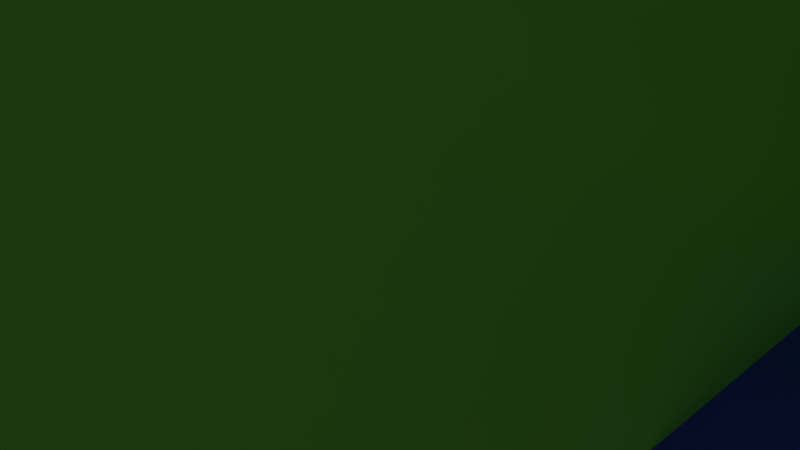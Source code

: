 # Source: meek_phase_2_-_1.blend  (saved by Blender 2.93.20; exported with 4.5.12 LTS)
import bpy
from mathutils import Matrix  # noqa: F401  (used for matrix-valued properties, if any)

bpy.ops.wm.read_factory_settings(use_empty=True)
scene = bpy.context.scene
scene.name = 'Scene'

# ---- collections
col_collection_1 = bpy.data.collections.new('Collection 1'); scene.collection.children.link(col_collection_1)
col_references = bpy.data.collections.new('References'); scene.collection.children.link(col_references)
col_building = bpy.data.collections.new('Building'); scene.collection.children.link(col_building)
col_empties = bpy.data.collections.new('Empties'); scene.collection.children.link(col_empties)
col_windows = bpy.data.collections.new('Windows'); scene.collection.children.link(col_windows)
col_panes = bpy.data.collections.new('Panes'); col_windows.children.link(col_panes)

# ---- materials (node trees are filled in below, after node groups)
mat_second_floor = bpy.data.materials.new('Second Floor')
mat_second_floor.alpha_threshold = 0.0
mat_second_floor.use_transparent_shadow = False
mat_second_floor.diffuse_color = (0.3332, 0.8, 0.034, 1.0)
mat_second_floor.roughness = 0.5
mat_third_floor = bpy.data.materials.new('Third Floor')
mat_third_floor.alpha_threshold = 0.0
mat_third_floor.use_transparent_shadow = False
mat_third_floor.diffuse_color = (0.8, 0.09458, 0.1662, 1.0)
mat_third_floor.roughness = 0.5
mat_main_floor = bpy.data.materials.new('Main Floor')
mat_main_floor.alpha_threshold = 0.0
mat_main_floor.use_transparent_shadow = False
mat_main_floor.diffuse_color = (0.03219, 0.1104, 0.8, 1.0)
mat_main_floor.roughness = 0.5
mat_window = bpy.data.materials.new('Window')
mat_window.alpha_threshold = 0.0
mat_window.use_transparent_shadow = False
mat_window.diffuse_color = (0.0, 0.0, 0.0, 1.0)
mat_window.roughness = 0.5
mat_porch = bpy.data.materials.new('Porch')
mat_porch.alpha_threshold = 0.0
mat_porch.use_transparent_shadow = False
mat_porch.diffuse_color = (0.5382, 0.5382, 0.5382, 1.0)
mat_porch.roughness = 0.5

# ---- material node trees
mat_second_floor.use_nodes = True; mat_second_floor.node_tree.nodes.clear()
_N = mat_second_floor.node_tree.nodes; _L = mat_second_floor.node_tree.links
n0 = _N.new('ShaderNodeBsdfPrincipled'); n0.name = 'Principled BSDF'; n0.location = (10, 300)
n0.distribution = 'GGX'
n0.subsurface_method = 'BURLEY'
n0.inputs[0].default_value = (0.2047, 0.8, 0.05902, 1.0)
n0.inputs[3].default_value = 1.45
n0.inputs[27].default_value = (0.0, 0.0, 0.0, 1.0)
n0.inputs[28].default_value = 1.0
n1 = _N.new('ShaderNodeOutputMaterial'); n1.name = 'Material Output'; n1.location = (300, 300)
_L.new(n0.outputs[0], n1.inputs[0])
n1.is_active_output = True
mat_third_floor.use_nodes = True; mat_third_floor.node_tree.nodes.clear()
_N = mat_third_floor.node_tree.nodes; _L = mat_third_floor.node_tree.links
n0 = _N.new('ShaderNodeBsdfPrincipled'); n0.name = 'Principled BSDF'; n0.location = (10, 300)
n0.distribution = 'GGX'
n0.subsurface_method = 'BURLEY'
n0.inputs[0].default_value = (0.8, 0.1858, 0.1311, 1.0)
n0.inputs[3].default_value = 1.45
n0.inputs[27].default_value = (0.0, 0.0, 0.0, 1.0)
n0.inputs[28].default_value = 1.0
n1 = _N.new('ShaderNodeOutputMaterial'); n1.name = 'Material Output'; n1.location = (300, 300)
_L.new(n0.outputs[0], n1.inputs[0])
n1.is_active_output = True
mat_main_floor.use_nodes = True; mat_main_floor.node_tree.nodes.clear()
_N = mat_main_floor.node_tree.nodes; _L = mat_main_floor.node_tree.links
n0 = _N.new('ShaderNodeBsdfPrincipled'); n0.name = 'Principled BSDF'; n0.location = (10, 300)
n0.distribution = 'GGX'
n0.subsurface_method = 'BURLEY'
n0.inputs[0].default_value = (0.0535, 0.06891, 0.8, 1.0)
n0.inputs[3].default_value = 1.45
n0.inputs[27].default_value = (0.0, 0.0, 0.0, 1.0)
n0.inputs[28].default_value = 1.0
n1 = _N.new('ShaderNodeOutputMaterial'); n1.name = 'Material Output'; n1.location = (300, 300)
_L.new(n0.outputs[0], n1.inputs[0])
n1.is_active_output = True
mat_window.use_nodes = True; mat_window.node_tree.nodes.clear()
_N = mat_window.node_tree.nodes; _L = mat_window.node_tree.links
n0 = _N.new('ShaderNodeBsdfPrincipled'); n0.name = 'Principled BSDF'; n0.location = (10, 300)
n0.distribution = 'GGX'
n0.subsurface_method = 'BURLEY'
n0.inputs[0].default_value = (0.006246, 0.006246, 0.006246, 1.0)
n0.inputs[3].default_value = 1.45
n0.inputs[27].default_value = (0.0, 0.0, 0.0, 1.0)
n0.inputs[28].default_value = 1.0
n1 = _N.new('ShaderNodeOutputMaterial'); n1.name = 'Material Output'; n1.location = (300, 300)
_L.new(n0.outputs[0], n1.inputs[0])
n1.is_active_output = True
mat_porch.use_nodes = True; mat_porch.node_tree.nodes.clear()
_N = mat_porch.node_tree.nodes; _L = mat_porch.node_tree.links
n0 = _N.new('ShaderNodeBsdfPrincipled'); n0.name = 'Principled BSDF'; n0.location = (10, 300)
n0.distribution = 'GGX'
n0.subsurface_method = 'BURLEY'
n0.inputs[0].default_value = (0.4865, 0.4865, 0.4865, 1.0)
n0.inputs[3].default_value = 1.45
n0.inputs[27].default_value = (0.0, 0.0, 0.0, 1.0)
n0.inputs[28].default_value = 1.0
n1 = _N.new('ShaderNodeOutputMaterial'); n1.name = 'Material Output'; n1.location = (300, 300)
_L.new(n0.outputs[0], n1.inputs[0])
n1.is_active_output = True

# ---- world
world_world = bpy.data.worlds.new('World'); scene.world = world_world
world_world.color = (0.05088, 0.05088, 0.05088)
world_world.use_sun_shadow = False
world_world.sun_shadow_jitter_overblur = 0.0
world_world.cycles.sampling_method = 'MANUAL'

# ---- cameras
cam_camera = bpy.data.cameras.new('Camera')
cam_camera.clip_end = 100.0
cam_camera.lens = 35.0
cam_camera.sensor_width = 32.0
cam_camera.sensor_height = 18.0
cam_camera.ortho_scale = 7.314
cam_camera.dof.focus_distance = 0.0
cam_camera.dof.aperture_fstop = 128.0

# ---- lights
light_lamp = bpy.data.lights.new('Lamp', 'POINT')
light_lamp.transmission_factor = 0.0
light_lamp.cutoff_distance = 30.0
light_lamp.energy = 100.0
light_lamp.shadow_buffer_clip_start = 1.001
light_lamp.shadow_soft_size = 0.1
light_lamp.shadow_maximum_resolution = 0.006
light_lamp.use_absolute_resolution = True

# ---- meshes
me_plane = bpy.data.meshes.new('Plane')
me_plane.from_pydata([(-1.0, -1.0, 0.0), (1.0, -1.0, 0.0), (-1.0, 1.0, 0.0), (1.0, 1.0, 0.0), (-0.7709, 0.7709, -0.3565), (-0.7709, -0.7709, -0.3565), (0.7709, -0.7709, -0.3565), (0.7709, 0.7709, -0.3565), (-0.7709, 0.7709, -0.4481), (-0.7709, -0.7709, -0.4481), (0.7709, -0.7709, -0.4481), (0.7709, 0.7709, -0.4481), (-0.654, 0.654, -0.7027), (-0.654, -0.654, -0.7027), (0.654, -0.654, -0.7027), (0.654, 0.654, -0.7027), (-0.654, 0.654, -1.008), (-0.654, -0.654, -1.008), (0.654, -0.654, -1.008), (0.654, 0.654, -1.008), (0.7709, 0.7709, -0.4481), (0.7709, -0.7709, -0.4481), (-0.7709, -0.7709, -0.4481), (-0.7709, 0.7709, -0.4481), (0.9945, 0.9945, -0.03178), (0.8586, 0.8586, -0.2776), (0.9764, 0.9764, -0.0954), (0.9442, 0.9442, -0.1645), (0.9028, 0.9028, -0.2285), (0.8586, -0.8586, -0.2776), (0.9945, -0.9945, -0.03178), (0.9028, -0.9028, -0.2285), (0.9442, -0.9442, -0.1645), (0.9764, -0.9764, -0.0954), (-0.9945, -0.9945, -0.03178), (-0.8586, -0.8586, -0.2776), (-0.9764, -0.9764, -0.0954), (-0.9442, -0.9442, -0.1645), (-0.9028, -0.9028, -0.2285), (-0.8586, 0.8586, -0.2776), (-0.9945, 0.9945, -0.03178), (-0.9028, 0.9028, -0.2285), (-0.9442, 0.9442, -0.1645), (-0.9764, 0.9764, -0.0954)], [], [(0, 1, 3, 2), (6, 10, 11, 7), (0, 34, 30, 1), (2, 40, 34, 0), (1, 30, 24, 3), (39, 4, 5, 35), (11, 15, 12, 8), (4, 8, 9, 5), (7, 11, 8, 4), (5, 9, 10, 6), (13, 17, 18, 14), (9, 13, 14, 10), (10, 14, 15, 11), (8, 12, 13, 9), (17, 16, 19, 18), (14, 18, 19, 15), (12, 16, 17, 13), (15, 19, 16, 12), (35, 5, 6, 29), (29, 6, 7, 25), (8, 11, 20, 23), (3, 24, 40, 2), (35, 29, 31, 38), (38, 31, 32, 37), (37, 32, 33, 36), (36, 33, 30, 34), (25, 39, 41, 28), (28, 41, 42, 27), (27, 42, 43, 26), (26, 43, 40, 24), (39, 35, 38, 41), (41, 38, 37, 42), (42, 37, 36, 43), (43, 36, 34, 40), (29, 25, 28, 31), (31, 28, 27, 32), (32, 27, 26, 33), (33, 26, 24, 30), (25, 7, 4, 39), (9, 10, 21, 22), (10, 11, 20, 21), (8, 9, 22, 23)])
me_plane.use_remesh_preserve_volume = False
me_plane.use_remesh_preserve_attributes = False
me_plane.use_mirror_vertex_groups = False
me_plane.update()
me_plane_003 = bpy.data.meshes.new('Plane.003')
me_plane_003.from_pydata([(-1.588, -1.0, 0.0), (1.0, -1.0, 0.0), (-1.588, 1.0, 0.0), (1.0, 1.0, 0.0), (1.0, -1.0, -2.588), (-1.588, -1.0, -2.588), (1.0, 1.0, -2.588), (-1.588, 1.0, -2.588)], [], [(0, 1, 3, 2), (1, 4, 6, 3), (5, 7, 6, 4), (0, 2, 7, 5)])
me_plane_003.use_remesh_preserve_volume = False
me_plane_003.use_remesh_preserve_attributes = False
me_plane_003.use_mirror_vertex_groups = False
me_plane_003.update()
me_third_floor = bpy.data.meshes.new('Third Floor')
me_third_floor.from_pydata([(-3.279, -6.805, -4.371e-08), (-3.279, -4.855, 6.78), (-3.279, -6.805, 6.78), (-3.279, 0.06642, 10.97), (-3.279, 5.351, 7.715), (-3.279, 6.251, 7.715), (-3.279, 6.251, 3.115), (-3.279, 8.083, -2.155), (-4.328, 0.9597, -2.155), (-4.328, -6.805, 4.191), (-3.279, -6.805, 4.191), (-4.328, -4.855, 4.191), (-3.279, -4.855, 4.191), (-4.328, -4.855, 6.78), (-4.328, -6.805, 6.78), (-4.328, 5.351, 10.97), (-3.279, 5.351, 10.97), (-4.328, 5.351, 7.715), (-4.328, 6.251, 7.715), (-4.328, 6.251, 3.115), (-4.328, 5.228, 3.115), (-3.279, 5.228, 3.115), (-4.328, 5.228, -2.155), (-3.279, 0.9597, -2.155), (-4.328, -4.354, -3.119e-07), (-4.328, 0.06642, 10.97), (-3.279, 5.228, -2.155), (-3.279, -6.805, 3.481), (-3.279, -6.805, 0.8016), (-3.279, -0.8268, 10.97), (-3.279, -2.98, 10.97), (-3.279, -6.805, 10.97), (-4.328, -0.8268, 10.97), (-4.328, -2.98, 10.97), (-3.279, -4.011, 10.97), (-4.328, -4.011, 10.97), (-4.328, -6.805, 10.97), (-3.279, -6.805, 2.09), (-4.328, 0.9441, -3.119e-07), (-3.279, -4.354, -4.371e-08), (-3.279, 0.9441, -4.371e-08), (-4.924, -6.805, 0.8016), (-4.328, 0.9441, -0.3406), (-3.279, 0.9441, -0.3406), (-4.328, 0.9441, -2.155), (-3.279, 0.9441, -2.155), (-4.328, -6.805, 0.8016), (-3.279, -6.805, 8.873), (-4.328, -6.805, 8.873), (-4.328, -6.805, 3.481), (-4.328, -6.805, 2.09), (-4.328, -6.805, -0.3441), (-4.328, -6.805, 4.52), (-4.328, -6.805, -3.119e-07), (-5.577, -6.805, 2.09), (-4.872, -6.805, 3.481), (-4.328, -6.805, 10.97), (-4.328, -6.805, 10.26), (-4.328, -6.805, 6.438), (-4.328, -6.805, 11.3), (-4.328, -6.805, 6.782), (-5.577, -6.805, 8.873), (-4.872, -6.805, 10.26), (-4.924, -6.805, 7.584), (-4.328, -6.805, 7.584), (-3.279, -6.805, 7.584), (-3.279, -6.805, 10.26)], [(7, 23)], [(40, 38, 42, 43), (10, 9, 49, 27), (10, 12, 11, 9), (12, 1, 13, 11), (1, 2, 14, 13), (66, 31, 36, 57), (16, 15, 25, 3), (16, 4, 17, 15), (4, 5, 18, 17), (5, 6, 19, 18), (6, 21, 20, 19), (21, 26, 22, 20), (26, 23, 8, 22), (0, 53, 24, 39), (37, 50, 46, 28), (0, 28, 46, 53), (34, 35, 36, 31), (34, 30, 33, 35), (32, 33, 30, 29), (3, 25, 32, 29), (27, 49, 50, 37), (43, 42, 44, 45), (39, 24, 38, 40), (54, 41, 46, 50), (52, 55, 49, 9), (53, 46, 41, 51), (65, 47, 48, 64), (55, 54, 50, 49), (61, 63, 64, 48), (62, 61, 48, 57), (59, 62, 57, 56), (60, 64, 63, 58), (2, 65, 64, 14), (47, 66, 57, 48)])
me_third_floor.polygons.foreach_set('material_index', [1, 1, 1, 1, 1, 1, 1, 1, 1, 1, 1, 1, 1, 1, 1, 1, 1, 1, 1, 1, 1, 1, 1, 1, 1, 1, 1, 1, 1, 1, 1, 1, 1, 1])
me_third_floor.materials.append(mat_second_floor)
me_third_floor.materials.append(mat_third_floor)
me_third_floor.materials.append(mat_main_floor)
me_third_floor.materials.append(mat_window)
me_third_floor.materials.append(mat_porch)
me_third_floor.use_remesh_preserve_volume = False
me_third_floor.use_remesh_preserve_attributes = False
me_third_floor.use_mirror_vertex_groups = False
me_third_floor.update()
me_main_floor = bpy.data.meshes.new('Main Floor')
me_main_floor.from_pydata([(-0.09222, -4.354, 4.191), (-0.09222, 6.251, 7.529), (-0.09222, 8.083, -0.002293), (3.094, -6.805, -4.371e-08), (-0.09222, 0.9441, -4.371e-08), (-0.09222, -6.805, 0.8016), (3.094, -6.805, 0.8016), (-0.09222, -7.446, 1.42), (3.094, -7.446, 1.42), (-0.09222, -7.446, 2.794), (3.094, -7.446, 2.794), (-0.09222, -6.805, 3.481), (3.094, -6.805, 3.481), (3.094, -6.805, 4.191), (3.094, -4.354, 4.191), (-0.09222, -4.354, 6.78), (-0.09222, -4.011, 6.78), (3.094, -4.011, 6.78), (-0.09222, -4.011, 10.97), (3.094, -4.011, 10.97), (-0.09222, -2.98, 10.97), (3.094, -2.98, 10.97), (-0.09222, -2.361, 11.52), (3.094, -2.361, 11.52), (-0.09222, -1.399, 11.52), (3.094, -1.399, 11.52), (-0.09222, -0.8268, 10.97), (3.094, -0.8268, 10.97), (-0.09222, 0.06642, 10.97), (3.094, 0.06642, 10.97), (-0.09222, 0.06642, 14.93), (3.094, 0.06642, 14.93), (3.094, 5.351, 11.89), (-0.09222, 5.861, 11.89), (3.094, 5.861, 11.89), (-0.09222, 5.861, 8.772), (3.094, 5.861, 8.772), (-0.09222, 6.251, 8.772), (-0.09222, 6.251, 3.115), (3.094, 6.251, 3.115), (-0.09222, 8.06, 3.115), (3.094, 8.06, 3.115), (-0.09222, 8.976, 2.174), (3.094, 8.976, 2.174), (-0.09222, 8.976, 0.8223), (3.094, 8.083, -0.002293), (-0.09222, 8.083, -2.155), (3.094, 0.9597, -2.155), (0.5451, -6.805, -4.371e-08), (0.5451, 0.9441, -4.371e-08), (0.5451, -6.805, 0.8016), (0.5451, -7.446, 1.42), (0.5451, -7.446, 2.794), (0.5451, -6.805, 3.481), (0.5451, -6.805, 4.191), (0.5451, -4.354, 4.191), (0.5451, -4.354, 6.78), (0.5451, -4.011, 6.78), (0.5451, -4.011, 10.97), (0.5451, -2.98, 10.97), (0.5451, -2.361, 11.52), (0.5451, -1.399, 11.52), (0.5451, -0.8268, 10.97), (0.5451, 0.06642, 10.97), (0.5451, 0.06642, 14.93), (0.5451, 5.351, 11.89), (0.5451, 5.861, 11.89), (0.5451, 5.861, 8.772), (0.5451, 6.251, 8.772), (0.5451, 6.251, 3.115), (0.5451, 8.06, 3.115), (0.5451, 8.976, 2.174), (0.5451, 8.976, 0.8223), (0.5451, 8.083, -0.002293), (0.5451, 8.083, -2.155), (2.457, -6.805, -4.371e-08), (2.457, 0.9441, -4.371e-08), (2.457, -6.805, 0.8016), (2.457, -7.446, 1.42), (2.457, -7.446, 2.794), (2.457, -6.805, 3.481), (2.457, -6.805, 4.191), (2.457, -4.354, 4.191), (2.457, -4.354, 6.78), (2.457, -4.011, 6.78), (2.457, -4.011, 10.97), (2.457, -2.98, 10.97), (2.457, -2.361, 11.52), (2.457, -1.399, 11.52), (2.457, -0.8268, 10.97), (2.457, 0.06642, 10.97), (2.457, 0.06642, 14.93), (2.457, 5.351, 14.93), (2.457, 5.351, 11.89), (2.457, 5.861, 11.89), (2.457, 5.861, 8.772), (2.457, 6.251, 3.115), (2.457, 8.06, 3.115), (2.457, 8.976, 2.174), (2.457, 8.976, 0.8223), (2.457, 8.083, -0.002293), (2.457, 0.9597, -2.155), (3.094, -2.825, 11.1), (-0.09222, -2.825, 11.1), (0.5451, -2.825, 11.1), (2.457, -2.825, 11.1), (-0.09222, -2.524, 11.37), (3.094, -2.524, 11.37), (0.5451, -2.524, 11.37), (2.457, -2.524, 11.37), (3.094, -2.121, 11.52), (-0.09222, -2.121, 11.52), (0.5451, -2.121, 11.52), (2.457, -2.121, 11.52), (-0.09222, -1.688, 11.52), (3.094, -1.688, 11.52), (0.5451, -1.688, 11.52), (2.457, -1.688, 11.52), (3.094, -1.256, 11.38), (-0.09222, -1.256, 11.38), (0.5451, -1.256, 11.38), (2.457, -1.256, 11.38), (-0.09222, -0.9557, 11.09), (3.094, -0.9557, 11.09), (0.5451, -0.9557, 11.09), (2.457, -0.9557, 11.09), (0.5451, 6.251, 7.529), (2.457, 6.251, 8.772), (3.094, 6.251, 7.529), (2.457, 6.251, 7.529), (3.094, 6.251, 8.772), (-0.09222, 5.228, -2.155), (-0.09222, 0.9597, -2.155), (-0.09222, -6.805, -4.371e-08), (0.5451, 5.228, -2.155), (0.5451, 0.9597, -2.155), (2.457, 5.228, -2.155), (3.094, 5.228, -2.155), (3.094, 8.083, -2.155), (2.457, 8.083, -2.155), (-0.09222, 5.351, 11.89), (-0.09222, -6.805, 4.191), (3.094, -6.805, 6.78), (3.094, -4.354, 6.78), (3.094, -6.805, 10.97), (3.094, -4.354, 10.97), (3.094, -7.446, 2.09), (-0.09222, -7.446, 2.09), (0.5451, -7.446, 2.09), (2.457, -7.446, 2.09), (-0.09222, -6.805, 2.09), (3.094, -4.354, -4.371e-08), (0.5451, -4.354, -4.371e-08), (2.457, -4.354, -4.371e-08), (-0.09222, -4.354, -4.371e-08), (3.094, 0.9441, -4.371e-08), (3.094, 0.9597, -5.252), (2.457, 0.9597, -5.252), (-0.09222, 0.9597, -5.252), (0.5451, 0.9597, -5.252), (3.094, 3.956, -5.252), (2.457, 3.956, -5.252), (-0.09222, 3.956, -5.252), (0.5451, 3.956, -5.252), (3.094, 5.452, -5.252), (2.457, 5.452, -5.252), (-0.09222, 5.452, -5.252), (0.5451, 5.452, -5.252), (3.094, 7.993, -5.252), (2.457, 7.993, -5.252), (-0.09222, 7.993, -5.252), (0.5451, 7.993, -5.252), (3.094, 9.431, -4.881), (2.457, 9.431, -4.881), (-0.09222, 9.431, -4.881), (0.5451, 9.431, -4.881), (3.094, 10.55, -3.992), (2.457, 10.55, -3.992), (-0.09222, 10.55, -3.992), (0.5451, 10.55, -3.992), (3.094, 11.21, -2.159), (2.457, 11.21, -2.159), (-0.09222, 11.21, -2.159), (0.5451, 11.21, -2.159), (3.094, 11.21, 0.8073), (2.457, 11.21, 0.8073), (-0.09222, 11.21, 0.8073), (0.5451, 11.21, 0.8073), (3.094, 8.976, 0.8419), (-0.09222, 9.295, 1.239), (-0.09222, 0.5165, -1.971), (-0.09222, 0.5165, -5.585), (-0.09222, 3.955, -5.585), (-0.09222, 5.463, -5.585), (-0.09222, 8.093, -5.585), (-0.09222, 9.671, -5.191), (-0.09222, 10.96, -4.238), (-0.09222, 11.66, -1.976), (-0.09222, 11.66, 1.221), (-0.2405, 9.319, 1.291), (-0.2405, 0.4397, -1.956), (-0.2405, 0.4397, -5.611), (-0.2405, 3.918, -5.611), (-0.2405, 5.443, -5.611), (-0.2405, 8.104, -5.611), (-0.2405, 9.7, -5.212), (-0.2405, 11.01, -4.248), (-0.2405, 11.71, -1.96), (-0.2405, 11.71, 1.274), (-0.3664, 9.319, 1.291), (-0.3664, 0.4397, -1.956), (-0.3664, 0.4397, -5.611), (-0.3664, 3.918, -5.611), (-0.3664, 5.443, -5.611), (-0.3664, 8.104, -5.611), (-0.3664, 9.7, -5.212), (-0.3664, 11.01, -4.248), (-0.3664, 11.71, -1.96), (-0.3664, 11.71, 1.274), (-0.09222, 8.06, 9.01), (3.094, 8.06, 9.01), (0.5451, 8.06, 9.01), (2.457, 8.06, 9.01), (-0.09222, 7.332, 9.01), (3.094, 7.332, 9.01), (0.5451, 7.332, 9.01), (2.457, 7.332, 9.01), (-0.09222, 7.332, 11.28), (3.094, 7.332, 11.28), (0.5451, 7.332, 11.28), (2.457, 7.332, 11.28), (-0.09222, 7.332, 12.61), (3.094, 7.332, 12.61), (0.5451, 7.332, 12.61), (2.457, 7.332, 12.61), (-0.09222, 7.332, 14.91), (3.094, 7.332, 14.91), (0.5451, 7.332, 14.91), (2.457, 7.332, 14.91), (-0.09222, 5.351, 14.93), (3.094, 5.351, 14.93), (0.5451, 5.351, 14.93)], [], [(3, 75, 153, 151), (75, 48, 152, 153), (135, 49, 4, 132), (48, 50, 5, 133), (50, 51, 7, 5), (148, 52, 9, 147), (52, 53, 11, 9), (53, 54, 141, 11), (54, 55, 0, 141), (55, 56, 15, 0), (56, 57, 16, 15), (57, 58, 18, 16), (58, 59, 20, 18), (108, 60, 22, 106), (116, 61, 24, 114), (124, 62, 26, 122), (62, 63, 28, 26), (63, 64, 30, 28), (64, 241, 239, 30), (241, 65, 140, 239), (65, 66, 33, 140), (66, 67, 35, 33), (67, 68, 37, 35), (69, 38, 1, 126), (69, 70, 40, 38), (70, 71, 42, 40), (71, 72, 44, 42), (72, 73, 2, 44), (73, 74, 46, 2), (46, 74, 134, 131), (100, 139, 74, 73), (99, 100, 73, 72), (98, 99, 72, 71), (97, 98, 71, 70), (96, 97, 70, 69), (96, 69, 126, 129), (95, 127, 68, 67), (94, 95, 67, 66), (93, 94, 66, 65), (92, 93, 65, 241), (91, 92, 241, 64), (90, 91, 64, 63), (89, 90, 63, 62), (125, 89, 62, 124), (117, 88, 61, 116), (109, 87, 60, 108), (85, 86, 59, 58), (84, 85, 58, 57), (83, 84, 57, 56), (82, 83, 56, 55), (81, 82, 55, 54), (80, 81, 54, 53), (79, 80, 53, 52), (149, 79, 52, 148), (77, 78, 51, 50), (75, 77, 50, 48), (101, 76, 49, 135), (47, 155, 76, 101), (3, 6, 77, 75), (6, 8, 78, 77), (146, 10, 79, 149), (10, 12, 80, 79), (12, 13, 81, 80), (13, 14, 82, 81), (14, 143, 83, 82), (143, 17, 84, 83), (17, 19, 85, 84), (19, 21, 86, 85), (107, 23, 87, 109), (115, 25, 88, 117), (123, 27, 89, 125), (27, 29, 90, 89), (29, 31, 91, 90), (31, 240, 92, 91), (240, 32, 93, 92), (32, 34, 94, 93), (34, 36, 95, 94), (36, 130, 127, 95), (39, 96, 129, 128), (39, 41, 97, 96), (41, 43, 98, 97), (43, 188, 99, 98), (188, 45, 100, 99), (45, 138, 139, 100), (21, 102, 105, 86), (86, 105, 104, 59), (59, 104, 103, 20), (102, 107, 109, 105), (105, 109, 108, 104), (104, 108, 106, 103), (23, 110, 113, 87), (87, 113, 112, 60), (60, 112, 111, 22), (110, 115, 117, 113), (113, 117, 116, 112), (112, 116, 114, 111), (25, 118, 121, 88), (88, 121, 120, 61), (61, 120, 119, 24), (118, 123, 125, 121), (121, 125, 124, 120), (120, 124, 122, 119), (129, 126, 68, 127), (128, 129, 127, 130), (1, 37, 68, 126), (131, 134, 135, 132), (135, 134, 136, 101), (134, 74, 139, 136), (137, 136, 139, 138), (47, 101, 136, 137), (150, 147, 9, 11), (106, 22, 111, 114, 24, 119, 122, 26, 20, 103), (14, 13, 142, 143), (17, 143, 145, 19), (143, 142, 144, 145), (5, 7, 147, 150), (8, 146, 149, 78), (78, 149, 148, 51), (51, 148, 147, 7), (48, 133, 154, 152), (153, 152, 49, 76), (151, 153, 76, 155), (152, 154, 4, 49), (132, 135, 159, 158), (135, 101, 157, 159), (101, 47, 156, 157), (158, 159, 163, 162), (159, 157, 161, 163), (157, 156, 160, 161), (162, 163, 167, 166), (163, 161, 165, 167), (161, 160, 164, 165), (166, 167, 171, 170), (167, 165, 169, 171), (165, 164, 168, 169), (170, 171, 175, 174), (171, 169, 173, 175), (169, 168, 172, 173), (174, 175, 179, 178), (175, 173, 177, 179), (173, 172, 176, 177), (178, 179, 183, 182), (179, 177, 181, 183), (177, 176, 180, 181), (182, 183, 187, 186), (183, 181, 185, 187), (181, 180, 184, 185), (186, 187, 72, 44), (187, 185, 99, 72), (185, 184, 188, 99), (132, 158, 191, 190), (158, 162, 192, 191), (162, 166, 193, 192), (166, 170, 194, 193), (170, 174, 195, 194), (174, 178, 196, 195), (178, 182, 197, 196), (182, 186, 198, 197), (186, 44, 189, 198), (191, 192, 202, 201), (198, 189, 199, 208), (195, 196, 206, 205), (192, 193, 203, 202), (196, 197, 207, 206), (193, 194, 204, 203), (190, 191, 201, 200), (197, 198, 208, 207), (194, 195, 205, 204), (206, 207, 217, 216), (203, 204, 214, 213), (200, 201, 211, 210), (207, 208, 218, 217), (204, 205, 215, 214), (201, 202, 212, 211), (208, 199, 209, 218), (205, 206, 216, 215), (202, 203, 213, 212), (70, 97, 222, 221), (70, 40, 219, 221), (41, 97, 222, 220), (221, 222, 226, 225), (221, 219, 223, 225), (220, 222, 226, 224), (225, 226, 230, 229), (225, 223, 227, 229), (224, 226, 230, 228), (229, 230, 234, 233), (229, 227, 231, 233), (228, 230, 234, 232), (233, 234, 238, 237), (233, 231, 235, 237), (232, 234, 238, 236), (237, 238, 92, 241), (237, 235, 239, 241), (236, 238, 92, 240)])
me_main_floor.polygons.foreach_set('material_index', [2, 2, 2, 2, 2, 2, 2, 2, 2, 2, 2, 2, 2, 2, 2, 2, 2, 2, 2, 2, 2, 2, 2, 2, 2, 2, 2, 2, 2, 2, 2, 2, 2, 2, 2, 2, 2, 2, 2, 2, 2, 2, 2, 2, 2, 2, 2, 2, 2, 2, 2, 2, 2, 2, 2, 2, 2, 2, 2, 2, 2, 2, 2, 2, 2, 2, 2, 2, 2, 2, 2, 2, 2, 2, 2, 2, 2, 2, 2, 2, 2, 2, 2, 2, 2, 2, 2, 2, 3, 2, 2, 2, 2, 2, 3, 2, 2, 2, 2, 2, 3, 2, 2, 2, 2, 2, 2, 2, 2, 2, 2, 2, 4, 4, 4, 2, 2, 2, 2, 2, 2, 2, 2, 2, 2, 2, 2, 2, 2, 2, 2, 2, 2, 2, 2, 2, 2, 2, 2, 2, 2, 2, 2, 2, 2, 2, 2, 2, 2, 2, 2, 2, 2, 2, 2, 2, 2, 2, 2, 2, 2, 2, 2, 2, 2, 2, 2, 2, 2, 2, 2, 2, 2, 2, 2, 2, 2, 2, 2, 2, 2, 2, 2, 2, 2, 2, 2, 2, 2, 2, 2, 2, 2, 2, 2])
me_main_floor.materials.append(mat_second_floor)
me_main_floor.materials.append(mat_third_floor)
me_main_floor.materials.append(mat_main_floor)
me_main_floor.materials.append(mat_window)
me_main_floor.materials.append(mat_porch)
me_main_floor.use_remesh_preserve_volume = False
me_main_floor.use_remesh_preserve_attributes = False
me_main_floor.use_mirror_vertex_groups = False
me_main_floor.update()
me_second_floor = bpy.data.meshes.new('Second Floor')
me_second_floor.from_pydata([(-3.279, -6.805, -4.371e-08), (-0.09222, -4.855, 4.191), (-3.279, -4.855, 6.78), (-3.279, -6.805, 6.78), (-0.09222, -6.805, 10.97), (-3.279, 0.06642, 10.97), (-3.279, 0.06642, 14.93), (-3.279, 5.351, 7.715), (-0.09222, 5.351, 7.715), (-3.279, 6.251, 7.715), (-0.09222, 6.251, 7.715), (-3.279, 6.251, 3.115), (-3.279, 8.06, 3.115), (-3.279, 8.976, 2.174), (-3.279, 8.976, 0.8223), (-3.279, 8.083, -0.002293), (-0.09222, 8.083, -0.002293), (-3.279, 8.083, -2.155), (-3.279, -6.805, 4.191), (-3.279, -4.855, 4.191), (-3.279, 5.351, 10.97), (-3.279, 0.9597, -2.155), (-0.09222, 0.9441, -4.371e-08), (-0.09222, -6.805, 0.8016), (-0.09222, -6.805, 3.481), (-0.09222, -4.855, 6.78), (-0.09222, -4.011, 10.97), (-0.09222, -2.98, 10.97), (-0.09222, -0.8268, 10.97), (-0.09222, 0.06642, 10.97), (-0.09222, 0.06642, 14.93), (-0.09222, 6.251, 3.115), (-0.09222, 8.06, 3.115), (-0.09222, 8.976, 2.174), (-0.09222, 8.976, 0.8223), (-0.09222, 8.083, -2.155), (-0.09222, 5.351, 10.97), (-3.279, 5.228, -2.155), (-0.09222, 5.228, -2.155), (-0.09222, 0.9597, -2.155), (-0.09222, -6.805, -4.371e-08), (-3.279, -6.805, 3.481), (-3.279, -6.805, 0.8016), (-3.279, 5.351, 11.89), (-0.09222, 5.351, 11.89), (-3.279, 5.351, 14.93), (-0.09222, 5.351, 14.93), (-0.09222, -6.805, 4.191), (-0.09222, -6.805, 6.78), (-3.279, -0.8268, 10.97), (-3.279, -2.98, 10.97), (-3.279, -6.805, 10.97), (-3.279, -4.011, 10.97), (-3.279, -6.805, 2.09), (-0.09222, -6.805, 2.09), (-3.279, -4.354, -4.371e-08), (-0.09222, -4.354, -4.371e-08), (-3.279, 0.9441, -4.371e-08)], [], [(47, 18, 41, 24), (47, 1, 19, 18), (1, 25, 2, 19), (25, 48, 3, 2), (48, 4, 51, 3), (29, 5, 49, 28), (30, 46, 45, 6), (8, 7, 20, 36), (8, 10, 9, 7), (10, 31, 11, 9), (31, 32, 12, 11), (32, 33, 13, 12), (33, 34, 14, 13), (34, 16, 15, 14), (16, 35, 17, 15), (39, 21, 37, 38), (39, 22, 57, 21), (40, 0, 55, 56), (36, 20, 43, 44), (38, 37, 17, 35), (54, 53, 42, 23), (23, 42, 0, 40), (30, 6, 5, 29), (44, 43, 45, 46), (1, 47, 48, 25), (27, 50, 52, 26), (26, 52, 51, 4), (49, 50, 27, 28), (24, 41, 53, 54), (56, 55, 57, 22)])
me_second_floor.materials.append(mat_second_floor)
me_second_floor.materials.append(mat_third_floor)
me_second_floor.materials.append(mat_main_floor)
me_second_floor.materials.append(mat_window)
me_second_floor.materials.append(mat_porch)
me_second_floor.use_remesh_preserve_volume = False
me_second_floor.use_remesh_preserve_attributes = False
me_second_floor.use_mirror_vertex_groups = False
me_second_floor.update()
me_third_floor_001 = bpy.data.meshes.new('Third Floor.001')
me_third_floor_001.from_pydata([(-4.328, -6.805, 4.191), (-4.328, -4.354, 4.191), (-4.328, -6.805, 3.481), (-4.328, -7.261, -0.3441), (-4.328, -7.261, 4.52), (-4.328, -4.354, -0.3441), (-4.328, -7.261, -3.119e-07), (-4.328, 0.9441, 4.191), (-4.328, -7.261, 4.191), (-4.328, -4.354, 4.52), (-5.577, -7.261, 2.09), (-4.328, -6.805, -0.3441), (-4.328, -6.805, 4.52), (-4.328, -6.805, -3.119e-07), (-5.577, -6.805, 2.09), (-4.328, 0.9441, -3.119e-07), (-4.417, -6.805, -0.3898), (-4.328, 0.9441, 4.52), (-4.872, -6.805, 3.481), (-4.924, -6.805, 0.8016), (-4.328, 0.9441, -0.3441), (-5.577, 0.9441, 2.09), (-4.417, -7.262, -0.3898), (-5.689, -7.261, 2.09), (-4.417, -4.354, -0.3898), (-4.228, -7.261, -3.076e-07), (-4.417, 0.9439, -0.3898), (-4.417, -6.805, 4.566), (-4.417, -4.354, 4.566), (-4.417, -7.262, 4.566), (-4.417, 0.9439, 4.566), (-5.689, 0.9441, 2.09), (-4.506, -6.805, -0.4354), (-4.506, -4.354, -0.4354), (-4.228, -6.805, -3.076e-07), (-4.506, -7.262, -0.4354), (-4.228, -7.261, -0.3441), (-5.801, -6.805, 2.089), (-4.86, 0.9441, 3.486), (-4.506, 0.9437, -0.4354), (-4.228, -6.805, -0.3441), (-5.801, -4.354, 2.089), (-5.801, -7.261, 2.089), (-4.506, -6.805, 4.611), (-4.506, -4.355, 4.611), (-4.506, -7.262, 4.611), (-4.506, 0.9436, 4.611), (-4.86, -7.261, 3.486), (-5.801, 0.9441, 2.089), (-4.228, -4.354, -0.3441), (-4.228, -4.354, -3.076e-07), (-4.228, 0.9441, -3.076e-07), (-4.228, 0.9441, -0.3441), (-4.328, -6.805, 0.8016), (-4.328, -7.261, 0.8016), (-4.228, -6.805, 0.8016), (-4.228, -7.261, 0.8016), (-4.228, -7.261, 4.52), (-4.228, -7.261, 4.191), (-4.228, -6.805, 4.52), (-4.228, -6.805, 4.191), (-4.228, -4.354, 4.52), (-4.228, -4.354, 4.191), (-4.228, 0.9441, 4.52), (-4.228, 0.9441, 4.191), (-4.328, -7.261, 3.481), (-4.228, -7.261, 3.481), (-4.228, -6.805, 3.481), (-4.959, 0.944, 3.512), (-4.959, -7.261, 3.512), (-5.057, 0.9438, 3.538), (-5.057, -4.354, 3.538), (-5.057, -7.262, 3.538), (-5.057, -6.805, 3.538), (-4.913, -7.261, 0.7965), (-5.013, -7.261, 0.7718), (-4.913, 0.9441, 0.7965), (-5.013, 0.944, 0.7718), (-5.113, -6.805, 0.7474), (-5.113, -4.354, 0.7474), (-5.113, -7.262, 0.7474), (-5.113, 0.9439, 0.7474)], [], [(1, 7, 64, 62), (20, 5, 24, 26), (9, 17, 30, 28), (25, 56, 54, 6), (47, 4, 29, 69), (11, 5, 49, 40), (76, 20, 26, 77), (26, 24, 33, 39), (74, 10, 23, 75), (11, 3, 22, 16), (5, 11, 16, 24), (29, 27, 43, 45), (38, 21, 31, 68), (4, 12, 27, 29), (12, 9, 28, 27), (80, 42, 37, 78), (79, 33, 32, 78), (79, 41, 48, 81), (77, 26, 39, 81), (24, 16, 32, 33), (16, 22, 35, 32), (75, 23, 42, 80), (71, 41, 37, 73), (71, 44, 46, 70), (72, 45, 43, 73), (68, 31, 48, 70), (69, 29, 45, 72), (28, 30, 46, 44), (27, 28, 44, 43), (34, 40, 49, 50), (36, 40, 34, 25), (50, 49, 52, 51), (3, 36, 25, 6), (20, 15, 51, 52), (5, 20, 52, 49), (11, 40, 36, 3), (54, 56, 55, 53), (6, 54, 53, 13), (34, 55, 56, 25), (0, 2, 65, 8), (0, 1, 62, 60), (59, 57, 58, 60), (59, 60, 62, 61), (61, 62, 64, 63), (7, 17, 63, 64), (9, 12, 59, 61), (8, 58, 57, 4), (17, 9, 61, 63), (4, 57, 59, 12), (2, 67, 66, 65), (60, 67, 2, 0), (58, 66, 67, 60), (8, 65, 66, 58), (23, 69, 72, 42), (30, 68, 70, 46), (42, 72, 73, 37), (41, 71, 70, 48), (44, 71, 73, 43), (17, 38, 68, 30), (10, 47, 69, 23), (22, 75, 80, 35), (31, 77, 81, 48), (33, 79, 81, 39), (41, 79, 78, 37), (35, 80, 78, 32), (3, 74, 75, 22), (21, 76, 77, 31), (11, 19, 74, 3), (19, 14, 10, 74), (14, 18, 47, 10), (18, 12, 4, 47), (0, 8, 4, 12), (3, 6, 13, 11)])
me_third_floor_001.materials.append(mat_second_floor)
me_third_floor_001.materials.append(mat_third_floor)
me_third_floor_001.materials.append(mat_main_floor)
me_third_floor_001.materials.append(mat_window)
me_third_floor_001.materials.append(mat_porch)
me_third_floor_001.use_remesh_preserve_volume = False
me_third_floor_001.use_remesh_preserve_attributes = False
me_third_floor_001.use_mirror_vertex_groups = False
me_third_floor_001.update()
me_third_floor_002 = bpy.data.meshes.new('Third Floor.002')
me_third_floor_002.from_pydata([(-4.328, -4.855, 4.191), (-4.328, -4.855, 6.78), (-8.315, -4.855, 4.191), (-8.315, -1.959, 7.087), (-8.315, -5.162, 7.087), (-4.328, -2.266, 4.191), (-8.315, -1.959, 3.884), (-8.315, -2.266, 4.191), (-8.315, -5.162, 3.884), (-4.328, -2.266, 6.78), (-8.315, -4.855, 6.78), (-8.315, -2.266, 6.78), (-8.62, -1.872, 7.174), (-8.62, -5.249, 7.174), (-8.62, -1.872, 3.797), (-8.62, -5.249, 3.797), (-8.62, -2.217, 6.829), (-8.62, -4.904, 6.829), (-8.62, -2.217, 4.142), (-8.62, -4.904, 4.142), (-9.956, -2.651, 6.395), (-9.956, -4.47, 6.395), (-9.956, -2.651, 4.576), (-9.956, -4.47, 4.576), (-8.86, -4.722, 6.647), (-9.716, -4.462, 6.387), (-9.145, -4.612, 6.537), (-9.431, -4.534, 6.459), (-9.716, -2.659, 6.387), (-8.86, -2.399, 6.647), (-9.431, -2.587, 6.459), (-9.145, -2.509, 6.537), (-8.86, -4.722, 4.324), (-9.716, -4.462, 4.584), (-9.145, -4.612, 4.434), (-9.431, -4.534, 4.512), (-8.86, -2.399, 4.324), (-9.716, -2.659, 4.584), (-9.145, -2.509, 4.434), (-9.431, -2.587, 4.512), (-10.14, -2.59, 6.456), (-10.14, -4.531, 6.456), (-10.14, -2.59, 4.515), (-10.14, -4.531, 4.515)], [], [(0, 1, 10, 2), (9, 5, 7, 11), (1, 9, 11, 10), (0, 2, 7, 5), (10, 11, 3, 4), (2, 10, 4, 8), (7, 2, 8, 6), (11, 7, 6, 3), (3, 6, 14, 12), (4, 3, 12, 13), (6, 8, 15, 14), (8, 4, 13, 15), (14, 15, 19, 18), (12, 14, 18, 16), (13, 12, 16, 17), (15, 13, 17, 19), (28, 37, 22, 20), (19, 17, 24, 32), (16, 18, 36, 29), (18, 19, 32, 36), (37, 33, 23, 22), (25, 28, 20, 21), (33, 25, 21, 23), (37, 28, 30, 39), (39, 30, 31, 38), (38, 31, 29, 36), (33, 37, 39, 35), (35, 39, 38, 34), (34, 38, 36, 32), (25, 33, 35, 27), (27, 35, 34, 26), (26, 34, 32, 24), (28, 25, 27, 30), (30, 27, 26, 31), (31, 26, 24, 29), (17, 16, 29, 24), (22, 23, 43, 42), (20, 22, 42, 40), (21, 20, 40, 41), (23, 21, 41, 43), (40, 42, 43, 41)])
me_third_floor_002.polygons.foreach_set('material_index', [1, 1, 1, 1, 1, 1, 1, 1, 1, 1, 1, 1, 1, 1, 1, 1, 1, 1, 1, 1, 1, 1, 1, 1, 1, 1, 1, 1, 1, 1, 1, 1, 1, 1, 1, 1, 1, 1, 1, 1, 1])
me_third_floor_002.materials.append(mat_second_floor)
me_third_floor_002.materials.append(mat_third_floor)
me_third_floor_002.materials.append(mat_main_floor)
me_third_floor_002.materials.append(mat_window)
me_third_floor_002.materials.append(mat_porch)
me_third_floor_002.use_remesh_preserve_volume = False
me_third_floor_002.use_remesh_preserve_attributes = False
me_third_floor_002.use_mirror_vertex_groups = False
me_third_floor_002.update()
me_cube = bpy.data.meshes.new('Cube')
me_cube.from_pydata([(-1.0, -1.0, -0.4804), (-1.0, -1.0, 1.056), (-1.0, 1.0, -0.4804), (-1.0, 1.0, 1.056), (1.0, -1.0, -0.4804), (1.0, -1.0, 1.056), (1.0, 1.0, -0.4804), (1.0, 1.0, 1.056), (0.5, 1.0, -0.4804), (0.0, 1.0, -0.4804), (-0.5, 1.0, -0.4804), (-0.5, 1.0, 1.159), (0.0, 1.0, 1.215), (0.5, 1.0, 1.159), (-0.5, -1.0, -0.4804), (0.0, -1.0, -0.4804), (0.5, -1.0, -0.4804), (0.5, -1.0, 1.159), (0.0, -1.0, 1.215), (-0.5, -1.0, 1.159)], [], [(0, 1, 3, 2), (8, 13, 7, 6), (6, 7, 5, 4), (14, 19, 1, 0), (8, 6, 4, 16), (11, 3, 1, 19), (7, 13, 17, 5), (13, 12, 18, 17), (12, 11, 19, 18), (2, 10, 14, 0), (10, 9, 15, 14), (9, 8, 16, 15), (4, 5, 17, 16), (16, 17, 18, 15), (15, 18, 19, 14), (2, 3, 11, 10), (10, 11, 12, 9), (9, 12, 13, 8)])
_uv = me_cube.uv_layers.new(name='UVMap')
_uv.uv.foreach_set('vector', [0.375, 0.0, 0.625, 0.0, 0.625, 0.25, 0.375, 0.25, 0.375, 0.4375, 0.625, 0.4375, 0.625, 0.5, 0.375, 0.5, 0.375, 0.5, 0.625, 0.5, 0.625, 0.75, 0.375, 0.75, 0.375, 0.9375, 0.625, 0.9375, 0.625, 1.0, 0.375, 1.0, 0.3125, 0.5, 0.375, 0.5, 0.375, 0.75, 0.3125, 0.75, 0.8125, 0.5, 0.875, 0.5, 0.875, 0.75, 0.8125, 0.75, 0.625, 0.5, 0.6875, 0.5, 0.6875, 0.75, 0.625, 0.75, 0.6875, 0.5, 0.75, 0.5, 0.75, 0.75, 0.6875, 0.75, 0.75, 0.5, 0.8125, 0.5, 0.8125, 0.75, 0.75, 0.75, 0.125, 0.5, 0.1875, 0.5, 0.1875, 0.75, 0.125, 0.75, 0.1875, 0.5, 0.25, 0.5, 0.25, 0.75, 0.1875, 0.75, 0.25, 0.5, 0.3125, 0.5, 0.3125, 0.75, 0.25, 0.75, 0.375, 0.75, 0.625, 0.75, 0.625, 0.8125, 0.375, 0.8125, 0.375, 0.8125, 0.625, 0.8125, 0.625, 0.875, 0.375, 0.875, 0.375, 0.875, 0.625, 0.875, 0.625, 0.9375, 0.375, 0.9375, 0.375, 0.25, 0.625, 0.25, 0.625, 0.3125, 0.375, 0.3125, 0.375, 0.3125, 0.625, 0.3125, 0.625, 0.375, 0.375, 0.375, 0.375, 0.375, 0.625, 0.375, 0.625, 0.4375, 0.375, 0.4375])
me_cube.use_remesh_fix_poles = True
me_cube.use_remesh_preserve_attributes = False
me_cube.update()
me_cube_001 = bpy.data.meshes.new('Cube.001')
me_cube_001.from_pydata([(-1.0, -1.0, -1.0), (-1.0, -1.0, 1.0), (-1.0, 1.0, -1.0), (-1.0, 1.0, 1.0), (1.0, -1.0, -1.0), (1.0, -1.0, 1.0), (1.0, 1.0, -1.0), (1.0, 1.0, 1.0)], [], [(0, 1, 3, 2), (2, 3, 7, 6), (6, 7, 5, 4), (4, 5, 1, 0), (2, 6, 4, 0), (7, 3, 1, 5)])
_uv = me_cube_001.uv_layers.new(name='UVMap')
_uv.uv.foreach_set('vector', [0.375, 0.0, 0.625, 0.0, 0.625, 0.25, 0.375, 0.25, 0.375, 0.25, 0.625, 0.25, 0.625, 0.5, 0.375, 0.5, 0.375, 0.5, 0.625, 0.5, 0.625, 0.75, 0.375, 0.75, 0.375, 0.75, 0.625, 0.75, 0.625, 1.0, 0.375, 1.0, 0.125, 0.5, 0.375, 0.5, 0.375, 0.75, 0.125, 0.75, 0.625, 0.5, 0.875, 0.5, 0.875, 0.75, 0.625, 0.75])
me_cube_001.use_remesh_fix_poles = True
me_cube_001.use_remesh_preserve_attributes = False
me_cube_001.update()
me_cube_002 = bpy.data.meshes.new('Cube.002')
me_cube_002.from_pydata([(-1.0, -1.0, -1.0), (-1.0, -1.0, 1.0), (-1.0, 1.0, -1.0), (-1.0, 1.0, 1.0), (1.0, -1.0, -1.0), (1.0, -1.0, 1.0), (1.0, 1.0, -1.0), (1.0, 1.0, 1.0)], [], [(0, 1, 3, 2), (2, 3, 7, 6), (6, 7, 5, 4), (4, 5, 1, 0), (2, 6, 4, 0), (7, 3, 1, 5)])
_uv = me_cube_002.uv_layers.new(name='UVMap')
_uv.uv.foreach_set('vector', [0.375, 0.0, 0.625, 0.0, 0.625, 0.25, 0.375, 0.25, 0.375, 0.25, 0.625, 0.25, 0.625, 0.5, 0.375, 0.5, 0.375, 0.5, 0.625, 0.5, 0.625, 0.75, 0.375, 0.75, 0.375, 0.75, 0.625, 0.75, 0.625, 1.0, 0.375, 1.0, 0.125, 0.5, 0.375, 0.5, 0.375, 0.75, 0.125, 0.75, 0.625, 0.5, 0.875, 0.5, 0.875, 0.75, 0.625, 0.75])
me_cube_002.use_remesh_fix_poles = True
me_cube_002.use_remesh_preserve_attributes = False
me_cube_002.update()
me_main_floor_002 = bpy.data.meshes.new('Main Floor.002')
me_main_floor_002.from_pydata([(0.2164, 0.01514, 0.9559), (0.2164, 0.01514, -0.9559), (-0.2164, 0.01514, 0.9559), (-0.2164, 0.01514, -0.9559), (-0.2164, -0.01514, 0.9559), (0.2164, -0.01514, 0.9559), (-0.2164, -0.01514, -0.9559), (0.2164, -0.01514, -0.9559)], [], [(1, 3, 2, 0), (7, 5, 4, 6), (0, 5, 7, 1), (2, 4, 5, 0), (3, 6, 4, 2), (1, 7, 6, 3)])
me_main_floor_002.polygons.foreach_set('material_index', [3, 3, 3, 3, 3, 3])
me_main_floor_002.materials.append(mat_second_floor)
me_main_floor_002.materials.append(mat_third_floor)
me_main_floor_002.materials.append(mat_main_floor)
me_main_floor_002.materials.append(mat_window)
me_main_floor_002.materials.append(mat_porch)
me_main_floor_002.use_remesh_preserve_volume = False
me_main_floor_002.use_remesh_preserve_attributes = False
me_main_floor_002.use_mirror_vertex_groups = False
me_main_floor_002.update()

# ---- objects
ob_roof_decoration = bpy.data.objects.new('Roof decoration', me_plane)
ob_tower = bpy.data.objects.new('Tower', me_plane_003)
ob_lamp = bpy.data.objects.new('Lamp', light_lamp)
ob_camera = bpy.data.objects.new('Camera', cam_camera)
ob_main_floor_plan = bpy.data.objects.new('Main Floor Plan', None)
ob_second_floor_plan = bpy.data.objects.new('Second Floor Plan', None)
ob_third_floor_plan = bpy.data.objects.new('Third Floor Plan', None)
ob_front_reference = bpy.data.objects.new('Front Reference', None)
ob_third_floor = bpy.data.objects.new('Third Floor', me_third_floor)
ob_main_floor = bpy.data.objects.new('Main Floor', me_main_floor)
ob_second_floor = bpy.data.objects.new('Second Floor', me_second_floor)
ob_left_roof = bpy.data.objects.new('Left Roof', me_third_floor_001)
ob_tower_front = bpy.data.objects.new('Tower Front', me_third_floor_002)
ob_roof_symmetry = bpy.data.objects.new('Roof Symmetry', None)
ob_front_third_floor_left = bpy.data.objects.new('Front Third Floor Left', me_cube)
ob_front_second_floor_left = bpy.data.objects.new('Front Second Floor Left', me_cube_001)
ob_front_second_floor_center = bpy.data.objects.new('Front Second Floor Center', me_cube_001)
ob_front_second_floor_right = bpy.data.objects.new('Front Second Floor Right', me_cube_001)
ob_front_third_floor_right = bpy.data.objects.new('Front Third Floor Right', me_cube)
ob_front_tower = bpy.data.objects.new('Front Tower', me_cube_002)
ob_main_floor_001 = bpy.data.objects.new('Main Floor.001', me_main_floor_002)
ob_main_floor_002 = bpy.data.objects.new('Main Floor.002', me_main_floor_002)
ob_main_floor_003 = bpy.data.objects.new('Main Floor.003', me_main_floor_002)
ob_main_floor_004 = bpy.data.objects.new('Main Floor.004', me_main_floor_002)
ob_main_floor_005 = bpy.data.objects.new('Main Floor.005', me_main_floor_002)
ob_main_floor_006 = bpy.data.objects.new('Main Floor.006', me_main_floor_002)
ob_main_floor_007 = bpy.data.objects.new('Main Floor.007', me_main_floor_002)
ob_main_floor_008 = bpy.data.objects.new('Main Floor.008', me_main_floor_002)
ob_main_floor_009 = bpy.data.objects.new('Main Floor.009', me_main_floor_002)
ob_main_floor_010 = bpy.data.objects.new('Main Floor.010', me_main_floor_002)

# ---- transforms, parenting, visibility, modifiers, constraints
ob_roof_decoration.location = (0.0, 0.0, 0.0)
ob_roof_decoration.scale = (10.0, 10.0, 10.0)
ob_roof_decoration.hide_viewport = True
ob_roof_decoration.lineart.crease_threshold = 0.0
ob_tower.location = (0.5025, -4.354, 6.322)
ob_tower.rotation_euler = (1.571, 0.0, 0.0)
ob_tower.hide_viewport = True
ob_tower.lineart.crease_threshold = 0.0
ob_lamp.location = (4.076, 1.005, 6.904)
ob_lamp.rotation_euler = (0.6503, 0.05522, 1.866)
ob_lamp.lock_rotations_4d = False
ob_lamp.empty_display_type = 'ARROWS'
ob_lamp.color = (0.0, 0.0, 0.0, 0.0)
ob_lamp.lineart.crease_threshold = 0.0
ob_camera.location = (7.481, -6.508, 6.344)
ob_camera.rotation_euler = (1.109, 0.0, 0.8149)
ob_camera.lock_rotations_4d = False
ob_camera.empty_display_type = 'ARROWS'
ob_camera.color = (0.0, 0.0, 0.0, 0.0)
ob_camera.display_type = 'WIRE'
ob_camera.lineart.crease_threshold = 0.0
ob_main_floor_plan.location = (0.0, 0.0, 0.0)
ob_main_floor_plan.scale = (6.0, 6.0, 6.0)
ob_main_floor_plan.empty_display_type = 'IMAGE'
ob_main_floor_plan.empty_display_size = 5.0
ob_second_floor_plan.location = (-0.3075, 0.2803, 3.097)
ob_second_floor_plan.scale = (5.799, 5.799, 5.799)
ob_second_floor_plan.empty_display_type = 'IMAGE'
ob_second_floor_plan.empty_display_size = 5.0
ob_third_floor_plan.location = (-0.8821, -1.435, 6.264)
ob_third_floor_plan.scale = (6.0, 6.0, 6.0)
ob_third_floor_plan.empty_display_type = 'IMAGE'
ob_third_floor_plan.empty_display_size = 5.0
ob_front_reference.location = (-0.05768, -6.903, 4.051)
ob_front_reference.rotation_euler = (1.571, -0.0, -0.0)
ob_front_reference.scale = (2.679, 2.679, 2.679)
ob_front_reference.empty_display_type = 'IMAGE'
ob_front_reference.empty_display_size = 5.0
ob_third_floor.location = (-5.277, 0.0, 3.0)
ob_third_floor.rotation_euler = (0.0, 1.571, 0.0)
ob_third_floor.lineart.crease_threshold = 0.0
_m = ob_third_floor.modifiers.new('Solidify', 'SOLIDIFY')
_m.show_render = False
_m.thickness = 0.206
ob_main_floor.location = (-5.277, 0.0, 3.0)
ob_main_floor.rotation_euler = (0.0, 1.571, 0.0)
ob_main_floor.lineart.crease_threshold = 0.0
_m = ob_main_floor.modifiers.new('Solidify', 'SOLIDIFY')
_m.show_render = False
_m.thickness = 0.206
ob_second_floor.location = (-5.277, 0.0, 3.0)
ob_second_floor.rotation_euler = (0.0, 1.571, 0.0)
ob_second_floor.lineart.crease_threshold = 0.0
_m = ob_second_floor.modifiers.new('Solidify', 'SOLIDIFY')
_m.show_render = False
_m.thickness = 0.206
ob_left_roof.location = (-5.277, 0.0, 3.0)
ob_left_roof.rotation_euler = (0.0, 1.571, 0.0)
ob_left_roof.lineart.crease_threshold = 0.0
_m = ob_left_roof.modifiers.new('Mirror', 'MIRROR')
_m.mirror_object = ob_roof_symmetry
ob_tower_front.location = (-5.277, 0.0, 3.0)
ob_tower_front.rotation_euler = (0.0, 1.571, 0.0)
ob_tower_front.lineart.crease_threshold = 0.0
_m = ob_tower_front.modifiers.new('Solidify', 'SOLIDIFY')
_m.show_render = False
_m.thickness = 0.206
ob_roof_symmetry.location = (0.2084, -4.855, 6.803)
ob_front_third_floor_left.location = (-3.188, -6.805, 7.086)
ob_front_third_floor_left.scale = (0.5499, 0.09386, 0.8466)
ob_front_second_floor_left.location = (-3.153, -6.936, 4.697)
ob_front_second_floor_left.scale = (0.7301, 0.1316, 1.0)
ob_front_second_floor_center.location = (0.363, -4.986, 4.704)
ob_front_second_floor_center.scale = (0.7301, 0.1316, 1.0)
ob_front_second_floor_right.location = (3.465, -6.936, 4.779)
ob_front_second_floor_right.scale = (0.7301, 0.1316, 1.0)
ob_front_third_floor_right.location = (3.5, -6.805, 7.086)
ob_front_third_floor_right.scale = (0.5499, 0.09386, 0.8466)
ob_front_tower.location = (0.2516, -4.986, 9.926)
ob_front_tower.scale = (0.9649, 0.1316, 1.0)
ob_main_floor_001.location = (3.156, -7.126, 4.783)
ob_main_floor_001.scale = (1.0, 3.861, 1.0)
ob_main_floor_001.lineart.crease_threshold = 0.0
_m = ob_main_floor_001.modifiers.new('Solidify', 'SOLIDIFY')
_m.show_render = False
_m.thickness = 0.206
ob_main_floor_002.location = (3.777, -7.126, 4.783)
ob_main_floor_002.scale = (1.0, 3.861, 1.0)
ob_main_floor_002.lineart.crease_threshold = 0.0
_m = ob_main_floor_002.modifiers.new('Solidify', 'SOLIDIFY')
_m.show_render = False
_m.thickness = 0.206
ob_main_floor_003.location = (-3.476, -7.126, 4.685)
ob_main_floor_003.scale = (1.0, 3.861, 1.0)
ob_main_floor_003.lineart.crease_threshold = 0.0
_m = ob_main_floor_003.modifiers.new('Solidify', 'SOLIDIFY')
_m.show_render = False
_m.thickness = 0.206
ob_main_floor_004.location = (-2.855, -7.126, 4.685)
ob_main_floor_004.scale = (1.0, 3.861, 1.0)
ob_main_floor_004.lineart.crease_threshold = 0.0
_m = ob_main_floor_004.modifiers.new('Solidify', 'SOLIDIFY')
_m.show_render = False
_m.thickness = 0.206
ob_main_floor_005.location = (0.06858, -5.176, 4.708)
ob_main_floor_005.scale = (1.0, 3.861, 1.0)
ob_main_floor_005.lineart.crease_threshold = 0.0
_m = ob_main_floor_005.modifiers.new('Solidify', 'SOLIDIFY')
_m.show_render = False
_m.thickness = 0.206
ob_main_floor_006.location = (0.6897, -5.176, 4.708)
ob_main_floor_006.scale = (1.0, 3.861, 1.0)
ob_main_floor_006.lineart.crease_threshold = 0.0
_m = ob_main_floor_006.modifiers.new('Solidify', 'SOLIDIFY')
_m.show_render = False
_m.thickness = 0.206
ob_main_floor_007.location = (-0.3737, -5.176, 9.92)
ob_main_floor_007.scale = (1.0, 3.861, 1.0)
ob_main_floor_007.lineart.crease_threshold = 0.0
_m = ob_main_floor_007.modifiers.new('Solidify', 'SOLIDIFY')
_m.show_render = False
_m.thickness = 0.206
ob_main_floor_008.location = (0.2474, -5.176, 9.92)
ob_main_floor_008.scale = (1.0, 3.861, 1.0)
ob_main_floor_008.lineart.crease_threshold = 0.0
_m = ob_main_floor_008.modifiers.new('Solidify', 'SOLIDIFY')
_m.show_render = False
_m.thickness = 0.206
ob_main_floor_009.location = (0.8738, -5.176, 9.928)
ob_main_floor_009.scale = (1.0, 3.861, 1.0)
ob_main_floor_009.lineart.crease_threshold = 0.0
_m = ob_main_floor_009.modifiers.new('Solidify', 'SOLIDIFY')
_m.show_render = False
_m.thickness = 0.206
ob_main_floor_010.location = (-3.137, -7.505, 1.531)
ob_main_floor_010.scale = (1.0, 3.861, 1.0)
ob_main_floor_010.lineart.crease_threshold = 0.0
_m = ob_main_floor_010.modifiers.new('Solidify', 'SOLIDIFY')
_m.show_render = False
_m.thickness = 0.206

# ---- collection membership
col_collection_1.objects.link(ob_roof_decoration)
col_collection_1.objects.link(ob_tower)
col_collection_1.objects.link(ob_lamp)
col_collection_1.objects.link(ob_camera)
col_references.objects.link(ob_main_floor_plan)
col_references.objects.link(ob_second_floor_plan)
col_references.objects.link(ob_third_floor_plan)
col_references.objects.link(ob_front_reference)
col_building.objects.link(ob_third_floor)
col_building.objects.link(ob_main_floor)
col_building.objects.link(ob_second_floor)
col_building.objects.link(ob_left_roof)
col_building.objects.link(ob_tower_front)
col_empties.objects.link(ob_roof_symmetry)
col_windows.objects.link(ob_front_third_floor_left)
col_windows.objects.link(ob_front_second_floor_left)
col_windows.objects.link(ob_front_second_floor_center)
col_windows.objects.link(ob_front_second_floor_right)
col_windows.objects.link(ob_front_third_floor_right)
col_windows.objects.link(ob_front_tower)
col_panes.objects.link(ob_main_floor_001)
col_panes.objects.link(ob_main_floor_002)
col_panes.objects.link(ob_main_floor_003)
col_panes.objects.link(ob_main_floor_004)
col_panes.objects.link(ob_main_floor_005)
col_panes.objects.link(ob_main_floor_006)
col_panes.objects.link(ob_main_floor_007)
col_panes.objects.link(ob_main_floor_008)
col_panes.objects.link(ob_main_floor_009)
col_panes.objects.link(ob_main_floor_010)

# ---- scene / render settings (as saved in the file)
scene.camera = ob_camera
scene.frame_start = 1; scene.frame_end = 250; scene.frame_set(1)
scene.render.engine = 'BLENDER_EEVEE_NEXT'
scene.render.resolution_percentage = 50
scene.render.dither_intensity = 0.0
scene.cycles.use_denoising = False
scene.cycles.samples = 128
scene.cycles.sampling_pattern = 'TABULATED_SOBOL'
scene.cycles.use_adaptive_sampling = False
scene.cycles.use_light_tree = False
scene.cycles.blur_glossy = 0.0
scene.cycles.sample_clamp_indirect = 0.0
scene.view_settings.view_transform = 'Standard'
bpy.context.view_layer.update()

